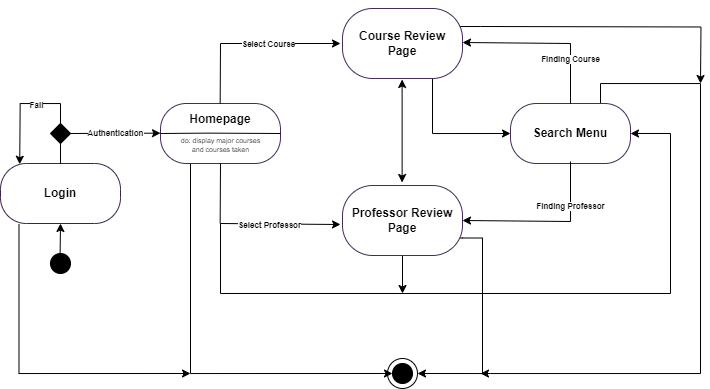

The diagram above was exported from draw.io. Its source (the exported page's mxGraphModel, read from the mxfile embedded in the PNG):
<mxGraphModel dx="840" dy="453" grid="1" gridSize="10" guides="1" tooltips="1" connect="1" arrows="1" fold="1" page="1" pageScale="1" pageWidth="850" pageHeight="1100" math="0" shadow="0">
  <root>
    <mxCell id="0" />
    <mxCell id="1" parent="0" />
    <mxCell id="oiVfAIS38STrIMV9bMt7-104" style="edgeStyle=orthogonalEdgeStyle;rounded=0;orthogonalLoop=1;jettySize=auto;html=1;exitX=1;exitY=0.75;exitDx=0;exitDy=0;entryX=1;entryY=0.5;entryDx=0;entryDy=0;strokeColor=#000000;fontColor=#000000;" edge="1" parent="1" source="oiVfAIS38STrIMV9bMt7-55" target="oiVfAIS38STrIMV9bMt7-89">
      <mxGeometry relative="1" as="geometry" />
    </mxCell>
    <mxCell id="oiVfAIS38STrIMV9bMt7-101" value="" style="endArrow=none;html=1;rounded=0;strokeColor=#000000;fontColor=#000000;" edge="1" parent="1">
      <mxGeometry width="50" height="50" relative="1" as="geometry">
        <mxPoint x="420" y="63" as="sourcePoint" />
        <mxPoint x="490" y="63" as="targetPoint" />
      </mxGeometry>
    </mxCell>
    <mxCell id="oiVfAIS38STrIMV9bMt7-84" style="edgeStyle=orthogonalEdgeStyle;rounded=0;orthogonalLoop=1;jettySize=auto;html=1;exitX=0.75;exitY=0;exitDx=0;exitDy=0;fontColor=#000000;strokeColor=#000000;" edge="1" parent="1" source="oiVfAIS38STrIMV9bMt7-2">
      <mxGeometry relative="1" as="geometry">
        <mxPoint x="490" y="410" as="targetPoint" />
        <Array as="points">
          <mxPoint x="610" y="120" />
          <mxPoint x="710" y="120" />
          <mxPoint x="710" y="410" />
          <mxPoint x="500" y="410" />
        </Array>
      </mxGeometry>
    </mxCell>
    <mxCell id="oiVfAIS38STrIMV9bMt7-2" value="&lt;b&gt;Search Menu&lt;/b&gt;" style="rounded=1;whiteSpace=wrap;html=1;arcSize=43;fillColor=#FFFFFF;strokeColor=#432D57;fontColor=#000000;" vertex="1" parent="1">
      <mxGeometry x="520" y="140" width="120" height="60" as="geometry" />
    </mxCell>
    <mxCell id="oiVfAIS38STrIMV9bMt7-4" value="" style="endArrow=classic;html=1;rounded=0;entryX=0.003;entryY=0.344;entryDx=0;entryDy=0;entryPerimeter=0;exitX=1;exitY=0.5;exitDx=0;exitDy=0;fontColor=#000000;strokeColor=#000000;" edge="1" parent="1" source="oiVfAIS38STrIMV9bMt7-90">
      <mxGeometry width="50" height="50" relative="1" as="geometry">
        <mxPoint x="90" y="170" as="sourcePoint" />
        <mxPoint x="169.9999999999999" y="169.66" as="targetPoint" />
      </mxGeometry>
    </mxCell>
    <mxCell id="oiVfAIS38STrIMV9bMt7-6" value="&lt;font&gt;Authentication&lt;/font&gt;" style="edgeLabel;html=1;align=center;verticalAlign=middle;resizable=0;points=[];container=0;fontSize=8;fontColor=#000000;fontStyle=1" vertex="1" connectable="0" parent="oiVfAIS38STrIMV9bMt7-4">
      <mxGeometry x="-0.005" relative="1" as="geometry">
        <mxPoint as="offset" />
      </mxGeometry>
    </mxCell>
    <mxCell id="oiVfAIS38STrIMV9bMt7-11" style="edgeStyle=orthogonalEdgeStyle;rounded=0;orthogonalLoop=1;jettySize=auto;html=1;fontColor=#000000;" edge="1" parent="1">
      <mxGeometry relative="1" as="geometry">
        <mxPoint x="350" y="80" as="targetPoint" />
        <mxPoint x="230" y="80" as="sourcePoint" />
      </mxGeometry>
    </mxCell>
    <mxCell id="oiVfAIS38STrIMV9bMt7-12" value="Select Course" style="edgeLabel;html=1;align=center;verticalAlign=middle;resizable=0;points=[];fontSize=8;fontColor=#000000;fontStyle=1" vertex="1" connectable="0" parent="oiVfAIS38STrIMV9bMt7-11">
      <mxGeometry x="-0.1985" y="-1" relative="1" as="geometry">
        <mxPoint as="offset" />
      </mxGeometry>
    </mxCell>
    <mxCell id="oiVfAIS38STrIMV9bMt7-79" style="edgeStyle=orthogonalEdgeStyle;rounded=0;orthogonalLoop=1;jettySize=auto;html=1;exitX=0.25;exitY=1;exitDx=0;exitDy=0;entryX=0;entryY=0.5;entryDx=0;entryDy=0;fontColor=#000000;strokeColor=#000000;" edge="1" parent="1" source="oiVfAIS38STrIMV9bMt7-10" target="oiVfAIS38STrIMV9bMt7-76">
      <mxGeometry relative="1" as="geometry" />
    </mxCell>
    <mxCell id="oiVfAIS38STrIMV9bMt7-10" value="&lt;b&gt;Homepage&lt;br&gt;&lt;br&gt;&lt;br&gt;&lt;/b&gt;" style="rounded=1;whiteSpace=wrap;html=1;arcSize=43;fillColor=#ffffff;strokeColor=#432D57;fontColor=#000000;" vertex="1" parent="1">
      <mxGeometry x="170" y="140" width="120" height="60" as="geometry" />
    </mxCell>
    <mxCell id="oiVfAIS38STrIMV9bMt7-80" style="edgeStyle=orthogonalEdgeStyle;rounded=0;orthogonalLoop=1;jettySize=auto;html=1;exitX=0.154;exitY=1.01;exitDx=0;exitDy=0;fontColor=#000000;strokeColor=#000000;exitPerimeter=0;" edge="1" parent="1" source="oiVfAIS38STrIMV9bMt7-1">
      <mxGeometry relative="1" as="geometry">
        <mxPoint x="200" y="410" as="targetPoint" />
        <Array as="points">
          <mxPoint x="28" y="410" />
        </Array>
      </mxGeometry>
    </mxCell>
    <mxCell id="oiVfAIS38STrIMV9bMt7-1" value="&lt;b&gt;&lt;font&gt;Login&lt;/font&gt;&lt;/b&gt;" style="rounded=1;whiteSpace=wrap;html=1;arcSize=43;fillColor=#FFFFFF;strokeColor=#39264A;fontColor=#000000;" vertex="1" parent="1">
      <mxGeometry x="10" y="200" width="120" height="60" as="geometry" />
    </mxCell>
    <mxCell id="oiVfAIS38STrIMV9bMt7-68" style="edgeStyle=orthogonalEdgeStyle;rounded=0;orthogonalLoop=1;jettySize=auto;html=1;exitX=0.75;exitY=1;exitDx=0;exitDy=0;entryX=0;entryY=0.5;entryDx=0;entryDy=0;fontColor=#000000;strokeColor=#000000;" edge="1" parent="1" source="oiVfAIS38STrIMV9bMt7-14" target="oiVfAIS38STrIMV9bMt7-2">
      <mxGeometry relative="1" as="geometry" />
    </mxCell>
    <mxCell id="oiVfAIS38STrIMV9bMt7-85" style="edgeStyle=orthogonalEdgeStyle;rounded=0;orthogonalLoop=1;jettySize=auto;html=1;fontColor=#000000;strokeColor=#000000;" edge="1" parent="1">
      <mxGeometry relative="1" as="geometry">
        <mxPoint x="710" y="120" as="targetPoint" />
        <mxPoint x="490" y="63" as="sourcePoint" />
      </mxGeometry>
    </mxCell>
    <mxCell id="oiVfAIS38STrIMV9bMt7-14" value="&lt;b&gt;&lt;br&gt;&lt;br&gt;Course Review Page&lt;br&gt;&lt;br&gt;&lt;br&gt;&lt;/b&gt;" style="rounded=1;whiteSpace=wrap;html=1;arcSize=43;fillColor=#FFFFFF;strokeColor=#432D57;fontColor=#000000;" vertex="1" parent="1">
      <mxGeometry x="352" y="45" width="120" height="70" as="geometry" />
    </mxCell>
    <mxCell id="oiVfAIS38STrIMV9bMt7-15" value="" style="shape=ellipse;html=1;sketch=0;fillColor=#000000;fontColor=#000000;strokeColor=#000000;" vertex="1" parent="1">
      <mxGeometry x="60" y="290" width="20" height="20" as="geometry" />
    </mxCell>
    <mxCell id="oiVfAIS38STrIMV9bMt7-16" value="" style="endArrow=classic;html=1;rounded=0;fontColor=#000000;strokeColor=#000000;" edge="1" parent="1">
      <mxGeometry width="50" height="50" relative="1" as="geometry">
        <mxPoint x="69.62" y="290" as="sourcePoint" />
        <mxPoint x="70" y="260" as="targetPoint" />
      </mxGeometry>
    </mxCell>
    <mxCell id="oiVfAIS38STrIMV9bMt7-22" value="" style="endArrow=none;html=1;rounded=0;fontColor=#000000;strokeColor=#000000;" edge="1" parent="1">
      <mxGeometry width="50" height="50" relative="1" as="geometry">
        <mxPoint x="229.66" y="140" as="sourcePoint" />
        <mxPoint x="230" y="80" as="targetPoint" />
      </mxGeometry>
    </mxCell>
    <mxCell id="oiVfAIS38STrIMV9bMt7-29" value="" style="endArrow=none;html=1;rounded=0;exitX=0;exitY=0.5;exitDx=0;exitDy=0;entryX=1;entryY=0.5;entryDx=0;entryDy=0;strokeColor=#000000;fontColor=#000000;" edge="1" parent="1" source="oiVfAIS38STrIMV9bMt7-10" target="oiVfAIS38STrIMV9bMt7-10">
      <mxGeometry width="50" height="50" relative="1" as="geometry">
        <mxPoint x="187.5" y="169.62" as="sourcePoint" />
        <mxPoint x="272.5" y="169.62" as="targetPoint" />
        <Array as="points">
          <mxPoint x="217.5" y="169.62" />
        </Array>
      </mxGeometry>
    </mxCell>
    <mxCell id="oiVfAIS38STrIMV9bMt7-31" value="&lt;font style=&quot;font-size: 7px;&quot;&gt;do: display major courses &lt;br&gt;and courses taken&lt;/font&gt;" style="text;html=1;align=center;verticalAlign=middle;resizable=0;points=[];autosize=1;strokeColor=none;fillColor=none;fontSize=7;fontColor=#000000;" vertex="1" parent="1">
      <mxGeometry x="180" y="167" width="100" height="30" as="geometry" />
    </mxCell>
    <mxCell id="oiVfAIS38STrIMV9bMt7-42" value="" style="endArrow=classic;html=1;rounded=0;entryX=1;entryY=0.5;entryDx=0;entryDy=0;fontColor=#000000;strokeColor=#000000;" edge="1" parent="1" target="oiVfAIS38STrIMV9bMt7-55">
      <mxGeometry width="50" height="50" relative="1" as="geometry">
        <mxPoint x="580" y="198" as="sourcePoint" />
        <mxPoint x="540" y="250" as="targetPoint" />
        <Array as="points">
          <mxPoint x="580" y="258" />
        </Array>
      </mxGeometry>
    </mxCell>
    <mxCell id="oiVfAIS38STrIMV9bMt7-48" value="Finding Professor" style="edgeLabel;html=1;align=center;verticalAlign=middle;resizable=0;points=[];fontSize=8;fontColor=#000000;fontStyle=1" vertex="1" connectable="0" parent="oiVfAIS38STrIMV9bMt7-42">
      <mxGeometry x="-0.4621" relative="1" as="geometry">
        <mxPoint as="offset" />
      </mxGeometry>
    </mxCell>
    <mxCell id="oiVfAIS38STrIMV9bMt7-52" style="edgeStyle=orthogonalEdgeStyle;rounded=0;orthogonalLoop=1;jettySize=auto;html=1;fontColor=#000000;strokeColor=#000000;" edge="1" parent="1">
      <mxGeometry relative="1" as="geometry">
        <mxPoint x="350" y="261" as="targetPoint" />
        <mxPoint x="230" y="260" as="sourcePoint" />
      </mxGeometry>
    </mxCell>
    <mxCell id="oiVfAIS38STrIMV9bMt7-53" value="Select Professor" style="edgeLabel;html=1;align=center;verticalAlign=middle;resizable=0;points=[];fontSize=8;fontColor=#000000;fontStyle=1" vertex="1" connectable="0" parent="oiVfAIS38STrIMV9bMt7-52">
      <mxGeometry x="-0.1985" y="-1" relative="1" as="geometry">
        <mxPoint as="offset" />
      </mxGeometry>
    </mxCell>
    <mxCell id="oiVfAIS38STrIMV9bMt7-54" value="" style="endArrow=none;html=1;rounded=0;fontColor=#000000;strokeColor=#000000;" edge="1" parent="1">
      <mxGeometry width="50" height="50" relative="1" as="geometry">
        <mxPoint x="229.66" y="260" as="sourcePoint" />
        <mxPoint x="230" y="200" as="targetPoint" />
      </mxGeometry>
    </mxCell>
    <mxCell id="oiVfAIS38STrIMV9bMt7-75" style="edgeStyle=orthogonalEdgeStyle;rounded=0;orthogonalLoop=1;jettySize=auto;html=1;exitX=0.5;exitY=1;exitDx=0;exitDy=0;strokeColor=#000000;fontColor=#000000;" edge="1" parent="1" source="oiVfAIS38STrIMV9bMt7-55">
      <mxGeometry relative="1" as="geometry">
        <mxPoint x="412" y="330" as="targetPoint" />
      </mxGeometry>
    </mxCell>
    <mxCell id="oiVfAIS38STrIMV9bMt7-57" value="" style="endArrow=classic;startArrow=classic;html=1;rounded=0;fontColor=#000000;strokeColor=#000000;" edge="1" parent="1">
      <mxGeometry width="50" height="50" relative="1" as="geometry">
        <mxPoint x="411.62" y="219" as="sourcePoint" />
        <mxPoint x="411.62" y="116" as="targetPoint" />
      </mxGeometry>
    </mxCell>
    <mxCell id="oiVfAIS38STrIMV9bMt7-58" value="" style="endArrow=classic;html=1;rounded=0;entryX=1;entryY=0.5;entryDx=0;entryDy=0;exitX=0.5;exitY=0;exitDx=0;exitDy=0;fontColor=#000000;strokeColor=#000000;" edge="1" parent="1" source="oiVfAIS38STrIMV9bMt7-2">
      <mxGeometry width="50" height="50" relative="1" as="geometry">
        <mxPoint x="580" y="20" as="sourcePoint" />
        <mxPoint x="472" y="79" as="targetPoint" />
        <Array as="points">
          <mxPoint x="580" y="80" />
        </Array>
      </mxGeometry>
    </mxCell>
    <mxCell id="oiVfAIS38STrIMV9bMt7-59" value="Finding Course" style="edgeLabel;html=1;align=center;verticalAlign=middle;resizable=0;points=[];fontSize=8;fontColor=#000000;fontStyle=1" vertex="1" connectable="0" parent="oiVfAIS38STrIMV9bMt7-58">
      <mxGeometry x="-0.4621" relative="1" as="geometry">
        <mxPoint as="offset" />
      </mxGeometry>
    </mxCell>
    <mxCell id="oiVfAIS38STrIMV9bMt7-61" value="" style="endArrow=none;html=1;rounded=0;fontColor=#000000;strokeColor=#000000;" edge="1" parent="1">
      <mxGeometry width="50" height="50" relative="1" as="geometry">
        <mxPoint x="230" y="330" as="sourcePoint" />
        <mxPoint x="230" y="260" as="targetPoint" />
      </mxGeometry>
    </mxCell>
    <mxCell id="oiVfAIS38STrIMV9bMt7-62" value="" style="endArrow=none;html=1;rounded=0;fontColor=#000000;strokeColor=#000000;" edge="1" parent="1">
      <mxGeometry width="50" height="50" relative="1" as="geometry">
        <mxPoint x="230" y="330" as="sourcePoint" />
        <mxPoint x="680" y="330" as="targetPoint" />
      </mxGeometry>
    </mxCell>
    <mxCell id="oiVfAIS38STrIMV9bMt7-63" value="" style="endArrow=none;html=1;rounded=0;fontColor=#000000;strokeColor=#000000;" edge="1" parent="1">
      <mxGeometry width="50" height="50" relative="1" as="geometry">
        <mxPoint x="680" y="330" as="sourcePoint" />
        <mxPoint x="680" y="170" as="targetPoint" />
      </mxGeometry>
    </mxCell>
    <mxCell id="oiVfAIS38STrIMV9bMt7-64" value="" style="endArrow=classic;html=1;rounded=0;fontColor=#000000;strokeColor=#000000;" edge="1" parent="1">
      <mxGeometry width="50" height="50" relative="1" as="geometry">
        <mxPoint x="680" y="170" as="sourcePoint" />
        <mxPoint x="640" y="170" as="targetPoint" />
      </mxGeometry>
    </mxCell>
    <mxCell id="oiVfAIS38STrIMV9bMt7-66" style="edgeStyle=orthogonalEdgeStyle;rounded=0;orthogonalLoop=1;jettySize=auto;html=1;exitX=0.5;exitY=0;exitDx=0;exitDy=0;entryX=0.91;entryY=0.979;entryDx=0;entryDy=0;entryPerimeter=0;fontColor=#000000;strokeColor=#000000;" edge="1" parent="1" source="oiVfAIS38STrIMV9bMt7-90">
      <mxGeometry relative="1" as="geometry">
        <mxPoint x="40" y="157" as="sourcePoint" />
        <mxPoint x="29.200000000000045" y="200.7399999999999" as="targetPoint" />
      </mxGeometry>
    </mxCell>
    <mxCell id="oiVfAIS38STrIMV9bMt7-67" value="&lt;span style=&quot;font-size: 8px;&quot;&gt;Fail&lt;/span&gt;" style="edgeLabel;html=1;align=center;verticalAlign=middle;resizable=0;points=[];fontColor=#000000;fontStyle=1" vertex="1" connectable="0" parent="oiVfAIS38STrIMV9bMt7-66">
      <mxGeometry x="-0.2679" y="1" relative="1" as="geometry">
        <mxPoint as="offset" />
      </mxGeometry>
    </mxCell>
    <mxCell id="oiVfAIS38STrIMV9bMt7-89" value="" style="ellipse;whiteSpace=wrap;html=1;aspect=fixed;fillColor=none;strokeColor=#000000;fontColor=#000000;" vertex="1" parent="1">
      <mxGeometry x="397" y="395" width="30" height="30" as="geometry" />
    </mxCell>
    <mxCell id="oiVfAIS38STrIMV9bMt7-76" value="" style="shape=ellipse;html=1;sketch=0;fillColor=#000000;fontColor=#000000;" vertex="1" parent="1">
      <mxGeometry x="402" y="400" width="20" height="20" as="geometry" />
    </mxCell>
    <mxCell id="oiVfAIS38STrIMV9bMt7-90" value="" style="rhombus;whiteSpace=wrap;html=1;fillColor=#000000;fontColor=#000000;strokeColor=#000000;" vertex="1" parent="1">
      <mxGeometry x="60" y="160" width="20" height="20" as="geometry" />
    </mxCell>
    <mxCell id="oiVfAIS38STrIMV9bMt7-106" style="edgeStyle=orthogonalEdgeStyle;rounded=0;orthogonalLoop=1;jettySize=auto;html=1;exitX=1;exitY=0.75;exitDx=0;exitDy=0;entryX=0.92;entryY=0.78;entryDx=0;entryDy=0;entryPerimeter=0;fontColor=#000000;strokeColor=#000000;" edge="1" parent="1" source="oiVfAIS38STrIMV9bMt7-55" target="oiVfAIS38STrIMV9bMt7-55">
      <mxGeometry relative="1" as="geometry" />
    </mxCell>
    <mxCell id="oiVfAIS38STrIMV9bMt7-97" value="" style="endArrow=none;html=1;rounded=0;exitX=0.5;exitY=0;exitDx=0;exitDy=0;fontColor=#000000;strokeColor=#000000;" edge="1" parent="1" source="oiVfAIS38STrIMV9bMt7-1">
      <mxGeometry width="50" height="50" relative="1" as="geometry">
        <mxPoint x="20" y="230" as="sourcePoint" />
        <mxPoint x="70" y="180" as="targetPoint" />
      </mxGeometry>
    </mxCell>
    <mxCell id="oiVfAIS38STrIMV9bMt7-55" value="&lt;b&gt;&lt;br&gt;&lt;br&gt;Professor Review Page&lt;br&gt;&lt;br&gt;&lt;br&gt;&lt;/b&gt;" style="rounded=1;whiteSpace=wrap;html=1;arcSize=43;fillColor=#FFFFFF;strokeColor=#432D57;fontColor=#000000;" vertex="1" parent="1">
      <mxGeometry x="352" y="222" width="120" height="70" as="geometry" />
    </mxCell>
  </root>
</mxGraphModel>